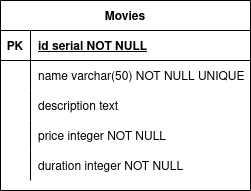

The diagram above was exported from draw.io. Its source (the exported page's mxGraphModel, read from the mxfile embedded in the PNG):
<mxGraphModel dx="1434" dy="718" grid="1" gridSize="10" guides="1" tooltips="1" connect="1" arrows="1" fold="1" page="1" pageScale="1" pageWidth="850" pageHeight="1100" math="0" shadow="0" extFonts="Permanent Marker^https://fonts.googleapis.com/css?family=Permanent+Marker">
  <root>
    <mxCell id="0" />
    <mxCell id="1" parent="0" />
    <mxCell id="2" value="Movies" style="shape=table;startSize=30;container=1;collapsible=1;childLayout=tableLayout;fixedRows=1;rowLines=0;fontStyle=1;align=center;resizeLast=1;" vertex="1" parent="1">
      <mxGeometry x="450" y="280" width="250" height="190" as="geometry" />
    </mxCell>
    <mxCell id="3" value="" style="shape=partialRectangle;collapsible=0;dropTarget=0;pointerEvents=0;fillColor=none;points=[[0,0.5],[1,0.5]];portConstraint=eastwest;top=0;left=0;right=0;bottom=1;" vertex="1" parent="2">
      <mxGeometry y="30" width="250" height="30" as="geometry" />
    </mxCell>
    <mxCell id="4" value="PK" style="shape=partialRectangle;overflow=hidden;connectable=0;fillColor=none;top=0;left=0;bottom=0;right=0;fontStyle=1;" vertex="1" parent="3">
      <mxGeometry width="30" height="30" as="geometry">
        <mxRectangle width="30" height="30" as="alternateBounds" />
      </mxGeometry>
    </mxCell>
    <mxCell id="5" value="id serial NOT NULL " style="shape=partialRectangle;overflow=hidden;connectable=0;fillColor=none;top=0;left=0;bottom=0;right=0;align=left;spacingLeft=6;fontStyle=5;" vertex="1" parent="3">
      <mxGeometry x="30" width="220" height="30" as="geometry">
        <mxRectangle width="220" height="30" as="alternateBounds" />
      </mxGeometry>
    </mxCell>
    <mxCell id="6" value="" style="shape=partialRectangle;collapsible=0;dropTarget=0;pointerEvents=0;fillColor=none;points=[[0,0.5],[1,0.5]];portConstraint=eastwest;top=0;left=0;right=0;bottom=0;" vertex="1" parent="2">
      <mxGeometry y="60" width="250" height="30" as="geometry" />
    </mxCell>
    <mxCell id="7" value="" style="shape=partialRectangle;overflow=hidden;connectable=0;fillColor=none;top=0;left=0;bottom=0;right=0;" vertex="1" parent="6">
      <mxGeometry width="30" height="30" as="geometry">
        <mxRectangle width="30" height="30" as="alternateBounds" />
      </mxGeometry>
    </mxCell>
    <mxCell id="8" value="name varchar(50) NOT NULL UNIQUE" style="shape=partialRectangle;overflow=hidden;connectable=0;fillColor=none;top=0;left=0;bottom=0;right=0;align=left;spacingLeft=6;" vertex="1" parent="6">
      <mxGeometry x="30" width="220" height="30" as="geometry">
        <mxRectangle width="220" height="30" as="alternateBounds" />
      </mxGeometry>
    </mxCell>
    <mxCell id="9" value="" style="shape=partialRectangle;collapsible=0;dropTarget=0;pointerEvents=0;fillColor=none;points=[[0,0.5],[1,0.5]];portConstraint=eastwest;top=0;left=0;right=0;bottom=0;" vertex="1" parent="2">
      <mxGeometry y="90" width="250" height="30" as="geometry" />
    </mxCell>
    <mxCell id="10" value="" style="shape=partialRectangle;overflow=hidden;connectable=0;fillColor=none;top=0;left=0;bottom=0;right=0;" vertex="1" parent="9">
      <mxGeometry width="30" height="30" as="geometry">
        <mxRectangle width="30" height="30" as="alternateBounds" />
      </mxGeometry>
    </mxCell>
    <mxCell id="11" value="description text " style="shape=partialRectangle;overflow=hidden;connectable=0;fillColor=none;top=0;left=0;bottom=0;right=0;align=left;spacingLeft=6;" vertex="1" parent="9">
      <mxGeometry x="30" width="220" height="30" as="geometry">
        <mxRectangle width="220" height="30" as="alternateBounds" />
      </mxGeometry>
    </mxCell>
    <mxCell id="12" style="shape=partialRectangle;collapsible=0;dropTarget=0;pointerEvents=0;fillColor=none;points=[[0,0.5],[1,0.5]];portConstraint=eastwest;top=0;left=0;right=0;bottom=0;" vertex="1" parent="2">
      <mxGeometry y="120" width="250" height="30" as="geometry" />
    </mxCell>
    <mxCell id="13" style="shape=partialRectangle;overflow=hidden;connectable=0;fillColor=none;top=0;left=0;bottom=0;right=0;" vertex="1" parent="12">
      <mxGeometry width="30" height="30" as="geometry">
        <mxRectangle width="30" height="30" as="alternateBounds" />
      </mxGeometry>
    </mxCell>
    <mxCell id="14" value="price integer NOT NULL" style="shape=partialRectangle;overflow=hidden;connectable=0;fillColor=none;top=0;left=0;bottom=0;right=0;align=left;spacingLeft=6;" vertex="1" parent="12">
      <mxGeometry x="30" width="220" height="30" as="geometry">
        <mxRectangle width="220" height="30" as="alternateBounds" />
      </mxGeometry>
    </mxCell>
    <mxCell id="15" style="shape=partialRectangle;collapsible=0;dropTarget=0;pointerEvents=0;fillColor=none;points=[[0,0.5],[1,0.5]];portConstraint=eastwest;top=0;left=0;right=0;bottom=0;" vertex="1" parent="2">
      <mxGeometry y="150" width="250" height="30" as="geometry" />
    </mxCell>
    <mxCell id="16" style="shape=partialRectangle;overflow=hidden;connectable=0;fillColor=none;top=0;left=0;bottom=0;right=0;" vertex="1" parent="15">
      <mxGeometry width="30" height="30" as="geometry">
        <mxRectangle width="30" height="30" as="alternateBounds" />
      </mxGeometry>
    </mxCell>
    <mxCell id="17" value="duration integer NOT NULL" style="shape=partialRectangle;overflow=hidden;connectable=0;fillColor=none;top=0;left=0;bottom=0;right=0;align=left;spacingLeft=6;" vertex="1" parent="15">
      <mxGeometry x="30" width="220" height="30" as="geometry">
        <mxRectangle width="220" height="30" as="alternateBounds" />
      </mxGeometry>
    </mxCell>
  </root>
</mxGraphModel>